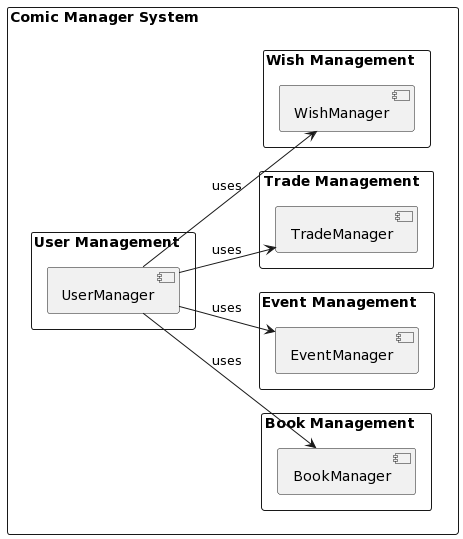

The diagram above was rendered by PlantUML. Its source (embedded in the PNG):
@startuml
left to right direction
skinparam packageStyle rectangle
skinparam packageTitleAlignment left
rectangle "Comic Manager System" {
    rectangle "User Management" {
        [UserManager]
    }
    rectangle "Book Management" {
        [BookManager]
    }
    rectangle "Event Management" {
        [EventManager]
    }
    rectangle "Trade Management" {
        [TradeManager]
    }
    rectangle "Wish Management" {
        [WishManager]
    }
}
[UserManager] --> [BookManager] : uses
[UserManager] --> [EventManager] : uses
[UserManager] --> [TradeManager] : uses
[UserManager] --> [WishManager] : uses
@enduml